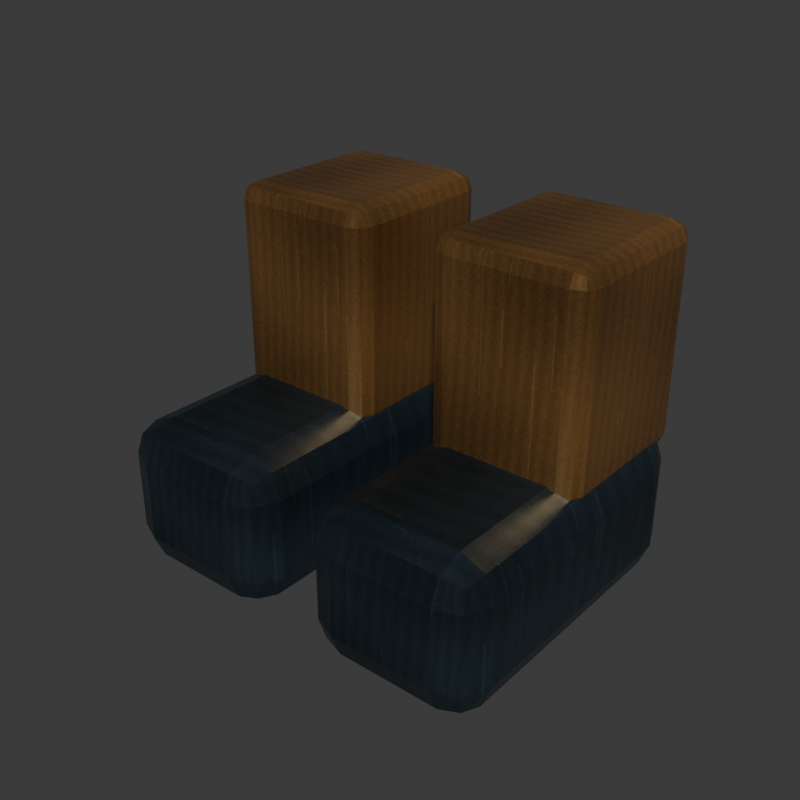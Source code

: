 # Source: boots.blend  (saved by Blender 4.2.67; exported with 4.5.12 LTS)
import bpy
from mathutils import Matrix  # noqa: F401  (used for matrix-valued properties, if any)

bpy.ops.wm.read_factory_settings(use_empty=True)
scene = bpy.context.scene
scene.name = 'Scene'

# ---- collections
col_collection = bpy.data.collections.new('Collection'); scene.collection.children.link(col_collection)

# ---- images (referenced by path relative to the original .blend; pixels are not part of the script)
import os
ASSET_DIR = os.environ.get("B2B_ASSET_DIR", "")  # directory of the original .blend (textures are referenced by path, not embedded)
HERE = os.path.dirname(os.path.abspath(__file__))  # packed textures are extracted next to this script under _unpacked/

def load_image(name, relpath, width, height, colorspace="sRGB"):
    """Load a texture the original file referenced (path relative to the .blend, or extracted next to this script)."""
    p = next((c for c in (os.path.join(HERE, relpath), os.path.join(ASSET_DIR, relpath)) if relpath and os.path.exists(c)), "")
    if p:
        img = bpy.data.images.load(p, check_existing=True)
        img.name = name
    else:  # same state as the original file: an image datablock whose file is absent (Cycles renders it pink)
        img = bpy.data.images.new(name, width, height)
        img.source = "FILE"
        img.filepath = "//" + (relpath or name)
    img.colorspace_settings.name = colorspace
    return img
img_blued_forged_steel___patina = load_image('Blued forged steel / patina', '_unpacked/_patina.3e36d72c.png', 512, 512, 'sRGB')
img_weathered_brass___patina = load_image('Weathered brass / patina', '_unpacked/_patina.ddc4a0c9.png', 512, 512, 'sRGB')

# ---- materials (node trees are filled in below, after node groups)
mat_blued_forged_steel = bpy.data.materials.new('Blued forged steel')
mat_blued_forged_steel.diffuse_color = (0.055, 0.091, 0.12, 1.0)
mat_weathered_brass = bpy.data.materials.new('Weathered brass')
mat_weathered_brass.diffuse_color = (0.48, 0.24, 0.075, 1.0)

# ---- material node trees
mat_blued_forged_steel.use_nodes = True; mat_blued_forged_steel.node_tree.nodes.clear()
_N = mat_blued_forged_steel.node_tree.nodes; _L = mat_blued_forged_steel.node_tree.links
n0 = _N.new('ShaderNodeBsdfPrincipled'); n0.name = 'Principled BSDF'; n0.location = (10, 300)
n0.inputs[1].default_value = 0.8
n0.inputs[2].default_value = 0.32
n1 = _N.new('ShaderNodeOutputMaterial'); n1.name = 'Material Output'; n1.location = (300, 300)
n2 = _N.new('ShaderNodeTexImage'); n2.name = 'Image Texture'; n2.location = (0, 0)
n2.image = img_blued_forged_steel___patina
_L.new(n0.outputs[0], n1.inputs[0])
_L.new(n2.outputs[0], n0.inputs[0])
n1.is_active_output = True
mat_weathered_brass.use_nodes = True; mat_weathered_brass.node_tree.nodes.clear()
_N = mat_weathered_brass.node_tree.nodes; _L = mat_weathered_brass.node_tree.links
n0 = _N.new('ShaderNodeBsdfPrincipled'); n0.name = 'Principled BSDF'; n0.location = (10, 300)
n0.inputs[1].default_value = 0.75
n0.inputs[2].default_value = 0.32
n1 = _N.new('ShaderNodeOutputMaterial'); n1.name = 'Material Output'; n1.location = (300, 300)
n2 = _N.new('ShaderNodeTexImage'); n2.name = 'Image Texture'; n2.location = (0, 0)
n2.image = img_weathered_brass___patina
_L.new(n0.outputs[0], n1.inputs[0])
_L.new(n2.outputs[0], n0.inputs[0])
n1.is_active_output = True

# ---- world
world_world = bpy.data.worlds.new('World'); scene.world = world_world
world_world.use_nodes = True; world_world.node_tree.nodes.clear()
_N = world_world.node_tree.nodes; _L = world_world.node_tree.links
n0 = _N.new('ShaderNodeOutputWorld'); n0.name = 'World Output'; n0.location = (300, 300)
n1 = _N.new('ShaderNodeBackground'); n1.name = 'Background'; n1.location = (10, 300)
n1.inputs[0].default_value = (0.05088, 0.05088, 0.05088, 1.0)
_L.new(n1.outputs[0], n0.inputs[0])
n0.is_active_output = True
world_world.color = (0.2, 0.2, 0.2)
world_world.sun_shadow_jitter_overblur = 0.0

# ---- meshes
me_cube_459 = bpy.data.meshes.new('Cube.459')
me_cube_459.from_pydata([(-0.105, -0.255, -0.15), (-0.105, -0.325, -0.08), (-0.175, -0.255, -0.08), (-0.105, -0.3045, -0.1295), (-0.1454, -0.2954, -0.1204), (-0.1545, -0.3045, -0.08), (-0.1545, -0.255, -0.1295), (-0.105, -0.325, 0.08), (-0.105, -0.255, 0.15), (-0.175, -0.255, 0.08), (-0.105, -0.3045, 0.1295), (-0.1454, -0.2954, 0.1204), (-0.1545, -0.255, 0.1295), (-0.1545, -0.3045, 0.08), (-0.105, 0.255, -0.15), (-0.175, 0.255, -0.08), (-0.105, 0.325, -0.08), (-0.1545, 0.255, -0.1295), (-0.1454, 0.2954, -0.1204), (-0.1545, 0.3045, -0.08), (-0.105, 0.3045, -0.1295), (-0.105, 0.255, 0.15), (-0.105, 0.325, 0.08), (-0.175, 0.255, 0.08), (-0.105, 0.3045, 0.1295), (-0.1454, 0.2954, 0.1204), (-0.1545, 0.3045, 0.08), (-0.1545, 0.255, 0.1295), (0.105, -0.255, -0.15), (0.175, -0.255, -0.08), (0.105, -0.325, -0.08), (0.1545, -0.255, -0.1295), (0.1454, -0.2954, -0.1204), (0.1545, -0.3045, -0.08), (0.105, -0.3045, -0.1295), (0.105, -0.255, 0.15), (0.105, -0.325, 0.08), (0.175, -0.255, 0.08), (0.105, -0.3045, 0.1295), (0.1454, -0.2954, 0.1204), (0.1545, -0.3045, 0.08), (0.1545, -0.255, 0.1295), (0.105, 0.255, -0.15), (0.105, 0.325, -0.08), (0.175, 0.255, -0.08), (0.105, 0.3045, -0.1295), (0.1454, 0.2954, -0.1204), (0.1545, 0.3045, -0.08), (0.1545, 0.255, -0.1295), (0.105, 0.255, 0.15), (0.175, 0.255, 0.08), (0.105, 0.325, 0.08), (0.1545, 0.255, 0.1295), (0.1454, 0.2954, 0.1204), (0.1545, 0.3045, 0.08), (0.105, 0.3045, 0.1295), (-0.12, 0.02, 0.1), (-0.12, -0.015, 0.135), (-0.155, 0.02, 0.135), (-0.12, -0.004749, 0.1103), (-0.1402, -0.0002072, 0.1148), (-0.1447, -0.004749, 0.135), (-0.1447, 0.02, 0.1103), (-0.12, -0.015, 0.505), (-0.12, 0.02, 0.54), (-0.155, 0.02, 0.505), (-0.12, -0.004749, 0.5297), (-0.1402, -0.0002072, 0.5252), (-0.1447, 0.02, 0.5297), (-0.1447, -0.004749, 0.505), (-0.12, 0.3, 0.1), (-0.155, 0.3, 0.135), (-0.12, 0.335, 0.135), (-0.1447, 0.3, 0.1103), (-0.1402, 0.3202, 0.1148), (-0.1447, 0.3247, 0.135), (-0.12, 0.3247, 0.1103), (-0.12, 0.3, 0.54), (-0.12, 0.335, 0.505), (-0.155, 0.3, 0.505), (-0.12, 0.3247, 0.5297), (-0.1402, 0.3202, 0.5252), (-0.1447, 0.3247, 0.505), (-0.1447, 0.3, 0.5297), (0.12, 0.02, 0.1), (0.155, 0.02, 0.135), (0.12, -0.015, 0.135), (0.1447, 0.02, 0.1103), (0.1402, -0.0002072, 0.1148), (0.1447, -0.004749, 0.135), (0.12, -0.004749, 0.1103), (0.12, 0.02, 0.54), (0.12, -0.015, 0.505), (0.155, 0.02, 0.505), (0.12, -0.004749, 0.5297), (0.1402, -0.0002072, 0.5252), (0.1447, -0.004749, 0.505), (0.1447, 0.02, 0.5297), (0.12, 0.3, 0.1), (0.12, 0.335, 0.135), (0.155, 0.3, 0.135), (0.12, 0.3247, 0.1103), (0.1402, 0.3202, 0.1148), (0.1447, 0.3247, 0.135), (0.1447, 0.3, 0.1103), (0.12, 0.3, 0.54), (0.155, 0.3, 0.505), (0.12, 0.335, 0.505), (0.1447, 0.3, 0.5297), (0.1402, 0.3202, 0.5252), (0.1447, 0.3247, 0.505), (0.12, 0.3247, 0.5297), (0.355, -0.255, -0.15), (0.355, -0.325, -0.08), (0.285, -0.255, -0.08), (0.355, -0.3045, -0.1295), (0.3146, -0.2954, -0.1204), (0.3055, -0.3045, -0.08), (0.3055, -0.255, -0.1295), (0.355, -0.325, 0.08), (0.355, -0.255, 0.15), (0.285, -0.255, 0.08), (0.355, -0.3045, 0.1295), (0.3146, -0.2954, 0.1204), (0.3055, -0.255, 0.1295), (0.3055, -0.3045, 0.08), (0.355, 0.255, -0.15), (0.285, 0.255, -0.08), (0.355, 0.325, -0.08), (0.3055, 0.255, -0.1295), (0.3146, 0.2954, -0.1204), (0.3055, 0.3045, -0.08), (0.355, 0.3045, -0.1295), (0.355, 0.255, 0.15), (0.355, 0.325, 0.08), (0.285, 0.255, 0.08), (0.355, 0.3045, 0.1295), (0.3146, 0.2954, 0.1204), (0.3055, 0.3045, 0.08), (0.3055, 0.255, 0.1295), (0.565, -0.255, -0.15), (0.635, -0.255, -0.08), (0.565, -0.325, -0.08), (0.6145, -0.255, -0.1295), (0.6054, -0.2954, -0.1204), (0.6145, -0.3045, -0.08), (0.565, -0.3045, -0.1295), (0.565, -0.255, 0.15), (0.565, -0.325, 0.08), (0.635, -0.255, 0.08), (0.565, -0.3045, 0.1295), (0.6054, -0.2954, 0.1204), (0.6145, -0.3045, 0.08), (0.6145, -0.255, 0.1295), (0.565, 0.255, -0.15), (0.565, 0.325, -0.08), (0.635, 0.255, -0.08), (0.565, 0.3045, -0.1295), (0.6054, 0.2954, -0.1204), (0.6145, 0.3045, -0.08), (0.6145, 0.255, -0.1295), (0.565, 0.255, 0.15), (0.635, 0.255, 0.08), (0.565, 0.325, 0.08), (0.6145, 0.255, 0.1295), (0.6054, 0.2954, 0.1204), (0.6145, 0.3045, 0.08), (0.565, 0.3045, 0.1295), (0.34, 0.02, 0.1), (0.34, -0.015, 0.135), (0.305, 0.02, 0.135), (0.34, -0.004749, 0.1103), (0.3198, -0.0002072, 0.1148), (0.3153, -0.004749, 0.135), (0.3153, 0.02, 0.1103), (0.34, -0.015, 0.505), (0.34, 0.02, 0.54), (0.305, 0.02, 0.505), (0.34, -0.004749, 0.5297), (0.3198, -0.0002072, 0.5252), (0.3153, 0.02, 0.5297), (0.3153, -0.004749, 0.505), (0.34, 0.3, 0.1), (0.305, 0.3, 0.135), (0.34, 0.335, 0.135), (0.3153, 0.3, 0.1103), (0.3198, 0.3202, 0.1148), (0.3153, 0.3247, 0.135), (0.34, 0.3247, 0.1103), (0.34, 0.3, 0.54), (0.34, 0.335, 0.505), (0.305, 0.3, 0.505), (0.34, 0.3247, 0.5297), (0.3198, 0.3202, 0.5252), (0.3153, 0.3247, 0.505), (0.3153, 0.3, 0.5297), (0.58, 0.02, 0.1), (0.615, 0.02, 0.135), (0.58, -0.015, 0.135), (0.6047, 0.02, 0.1103), (0.6002, -0.0002072, 0.1148), (0.6047, -0.004749, 0.135), (0.58, -0.004749, 0.1103), (0.58, 0.02, 0.54), (0.58, -0.015, 0.505), (0.615, 0.02, 0.505), (0.58, -0.004749, 0.5297), (0.6002, -0.0002072, 0.5252), (0.6047, -0.004749, 0.505), (0.6047, 0.02, 0.5297), (0.58, 0.3, 0.1), (0.58, 0.335, 0.135), (0.615, 0.3, 0.135), (0.58, 0.3247, 0.1103), (0.6002, 0.3202, 0.1148), (0.6047, 0.3247, 0.135), (0.6047, 0.3, 0.1103), (0.58, 0.3, 0.54), (0.615, 0.3, 0.505), (0.58, 0.335, 0.505), (0.6047, 0.3, 0.5297), (0.6002, 0.3202, 0.5252), (0.6047, 0.3247, 0.505), (0.58, 0.3247, 0.5297)], [], [(30, 36, 7, 1), (44, 50, 37, 29), (49, 21, 8, 35), (2, 9, 23, 15), (16, 22, 51, 43), (0, 3, 4, 6), (1, 5, 4, 3), (2, 6, 4, 5), (7, 10, 11, 13), (8, 12, 11, 10), (9, 13, 11, 12), (14, 17, 18, 20), (15, 19, 18, 17), (16, 20, 18, 19), (21, 24, 25, 27), (22, 26, 25, 24), (23, 27, 25, 26), (28, 31, 32, 34), (29, 33, 32, 31), (30, 34, 32, 33), (35, 38, 39, 41), (36, 40, 39, 38), (37, 41, 39, 40), (42, 45, 46, 48), (43, 47, 46, 45), (44, 48, 46, 47), (49, 52, 53, 55), (50, 54, 53, 52), (51, 55, 53, 54), (14, 0, 6, 17), (17, 6, 2, 15), (1, 7, 13, 5), (5, 13, 9, 2), (8, 21, 27, 12), (12, 27, 23, 9), (22, 16, 19, 26), (26, 19, 15, 23), (42, 14, 20, 45), (45, 20, 16, 43), (21, 49, 55, 24), (24, 55, 51, 22), (50, 44, 47, 54), (54, 47, 43, 51), (28, 42, 48, 31), (31, 48, 44, 29), (49, 35, 41, 52), (52, 41, 37, 50), (36, 30, 33, 40), (40, 33, 29, 37), (0, 28, 34, 3), (3, 34, 30, 1), (35, 8, 10, 38), (38, 10, 7, 36), (14, 42, 28, 0), (86, 92, 63, 57), (100, 106, 93, 85), (105, 77, 64, 91), (58, 65, 79, 71), (72, 78, 107, 99), (56, 59, 60, 62), (57, 61, 60, 59), (58, 62, 60, 61), (63, 66, 67, 69), (64, 68, 67, 66), (65, 69, 67, 68), (70, 73, 74, 76), (71, 75, 74, 73), (72, 76, 74, 75), (77, 80, 81, 83), (78, 82, 81, 80), (79, 83, 81, 82), (84, 87, 88, 90), (85, 89, 88, 87), (86, 90, 88, 89), (91, 94, 95, 97), (92, 96, 95, 94), (93, 97, 95, 96), (98, 101, 102, 104), (99, 103, 102, 101), (100, 104, 102, 103), (105, 108, 109, 111), (106, 110, 109, 108), (107, 111, 109, 110), (70, 56, 62, 73), (73, 62, 58, 71), (57, 63, 69, 61), (61, 69, 65, 58), (64, 77, 83, 68), (68, 83, 79, 65), (78, 72, 75, 82), (82, 75, 71, 79), (98, 70, 76, 101), (101, 76, 72, 99), (77, 105, 111, 80), (80, 111, 107, 78), (106, 100, 103, 110), (110, 103, 99, 107), (84, 98, 104, 87), (87, 104, 100, 85), (105, 91, 97, 108), (108, 97, 93, 106), (92, 86, 89, 96), (96, 89, 85, 93), (56, 84, 90, 59), (59, 90, 86, 57), (91, 64, 66, 94), (94, 66, 63, 92), (70, 98, 84, 56), (142, 148, 119, 113), (156, 162, 149, 141), (161, 133, 120, 147), (114, 121, 135, 127), (128, 134, 163, 155), (112, 115, 116, 118), (113, 117, 116, 115), (114, 118, 116, 117), (119, 122, 123, 125), (120, 124, 123, 122), (121, 125, 123, 124), (126, 129, 130, 132), (127, 131, 130, 129), (128, 132, 130, 131), (133, 136, 137, 139), (134, 138, 137, 136), (135, 139, 137, 138), (140, 143, 144, 146), (141, 145, 144, 143), (142, 146, 144, 145), (147, 150, 151, 153), (148, 152, 151, 150), (149, 153, 151, 152), (154, 157, 158, 160), (155, 159, 158, 157), (156, 160, 158, 159), (161, 164, 165, 167), (162, 166, 165, 164), (163, 167, 165, 166), (126, 112, 118, 129), (129, 118, 114, 127), (113, 119, 125, 117), (117, 125, 121, 114), (120, 133, 139, 124), (124, 139, 135, 121), (134, 128, 131, 138), (138, 131, 127, 135), (154, 126, 132, 157), (157, 132, 128, 155), (133, 161, 167, 136), (136, 167, 163, 134), (162, 156, 159, 166), (166, 159, 155, 163), (140, 154, 160, 143), (143, 160, 156, 141), (161, 147, 153, 164), (164, 153, 149, 162), (148, 142, 145, 152), (152, 145, 141, 149), (112, 140, 146, 115), (115, 146, 142, 113), (147, 120, 122, 150), (150, 122, 119, 148), (126, 154, 140, 112), (198, 204, 175, 169), (212, 218, 205, 197), (217, 189, 176, 203), (170, 177, 191, 183), (184, 190, 219, 211), (168, 171, 172, 174), (169, 173, 172, 171), (170, 174, 172, 173), (175, 178, 179, 181), (176, 180, 179, 178), (177, 181, 179, 180), (182, 185, 186, 188), (183, 187, 186, 185), (184, 188, 186, 187), (189, 192, 193, 195), (190, 194, 193, 192), (191, 195, 193, 194), (196, 199, 200, 202), (197, 201, 200, 199), (198, 202, 200, 201), (203, 206, 207, 209), (204, 208, 207, 206), (205, 209, 207, 208), (210, 213, 214, 216), (211, 215, 214, 213), (212, 216, 214, 215), (217, 220, 221, 223), (218, 222, 221, 220), (219, 223, 221, 222), (182, 168, 174, 185), (185, 174, 170, 183), (169, 175, 181, 173), (173, 181, 177, 170), (176, 189, 195, 180), (180, 195, 191, 177), (190, 184, 187, 194), (194, 187, 183, 191), (210, 182, 188, 213), (213, 188, 184, 211), (189, 217, 223, 192), (192, 223, 219, 190), (218, 212, 215, 222), (222, 215, 211, 219), (196, 210, 216, 199), (199, 216, 212, 197), (217, 203, 209, 220), (220, 209, 205, 218), (204, 198, 201, 208), (208, 201, 197, 205), (168, 196, 202, 171), (171, 202, 198, 169), (203, 176, 178, 206), (206, 178, 175, 204), (182, 210, 196, 168)])
me_cube_459.polygons.foreach_set('material_index', [0, 0, 0, 0, 0, 0, 0, 0, 0, 0, 0, 0, 0, 0, 0, 0, 0, 0, 0, 0, 0, 0, 0, 0, 0, 0, 0, 0, 0, 0, 0, 0, 0, 0, 0, 0, 0, 0, 0, 0, 0, 0, 0, 0, 0, 0, 0, 0, 0, 0, 0, 0, 0, 0, 1, 1, 1, 1, 1, 1, 1, 1, 1, 1, 1, 1, 1, 1, 1, 1, 1, 1, 1, 1, 1, 1, 1, 1, 1, 1, 1, 1, 1, 1, 1, 1, 1, 1, 1, 1, 1, 1, 1, 1, 1, 1, 1, 1, 1, 1, 1, 1, 1, 1, 1, 1, 1, 1, 0, 0, 0, 0, 0, 0, 0, 0, 0, 0, 0, 0, 0, 0, 0, 0, 0, 0, 0, 0, 0, 0, 0, 0, 0, 0, 0, 0, 0, 0, 0, 0, 0, 0, 0, 0, 0, 0, 0, 0, 0, 0, 0, 0, 0, 0, 0, 0, 0, 0, 0, 0, 0, 0, 1, 1, 1, 1, 1, 1, 1, 1, 1, 1, 1, 1, 1, 1, 1, 1, 1, 1, 1, 1, 1, 1, 1, 1, 1, 1, 1, 1, 1, 1, 1, 1, 1, 1, 1, 1, 1, 1, 1, 1, 1, 1, 1, 1, 1, 1, 1, 1, 1, 1, 1, 1, 1, 1])
_uv = me_cube_459.uv_layers.new(name='UVMap')
_uv.uv.foreach_set('vector', [0.4333, 0.8, 0.5667, 0.8, 0.5667, 0.95, 0.4333, 0.95, 0.4333, 0.5269, 0.5667, 0.5269, 0.5667, 0.7231, 0.4333, 0.7231, 0.675, 0.5269, 0.825, 0.5269, 0.825, 0.7231, 0.675, 0.7231, 0.4333, 0.02692, 0.5667, 0.02692, 0.5667, 0.2231, 0.4333, 0.2231, 0.4333, 0.3, 0.5667, 0.3, 0.5667, 0.45, 0.4333, 0.45, 0.175, 0.7231, 0.175, 0.75, 0.1461, 0.75, 0.125, 0.7231, 0.4333, 0.95, 0.4333, 1.0, 0.3997, 1.0, 0.375, 0.95, 0.4333, 0.02692, 0.375, 0.02692, 0.375, 0.01138, 0.4333, 0.0, 0.5667, 0.95, 0.625, 0.95, 0.625, 0.9789, 0.5667, 1.0, 0.825, 0.7231, 0.875, 0.7231, 0.875, 0.7386, 0.825, 0.75, 0.5667, 0.02692, 0.5667, 0.0, 0.6003, 0.0, 0.625, 0.02692, 0.175, 0.5269, 0.125, 0.5269, 0.125, 0.5114, 0.175, 0.5, 0.4333, 0.2231, 0.4333, 0.25, 0.3997, 0.25, 0.375, 0.2231, 0.4333, 0.3, 0.375, 0.3, 0.375, 0.2711, 0.4333, 0.25, 0.825, 0.5269, 0.825, 0.5, 0.8539, 0.5, 0.875, 0.5269, 0.5667, 0.3, 0.5667, 0.25, 0.6003, 0.25, 0.625, 0.3, 0.5667, 0.2231, 0.625, 0.2231, 0.625, 0.2386, 0.5667, 0.25, 0.325, 0.7231, 0.375, 0.7231, 0.3832, 0.7533, 0.325, 0.75, 0.4333, 0.7231, 0.4333, 0.75, 0.3832, 0.7533, 0.375, 0.7231, 0.4333, 0.8, 0.375, 0.8, 0.3832, 0.7533, 0.4333, 0.75, 0.675, 0.7231, 0.675, 0.75, 0.6238, 0.7462, 0.625, 0.7231, 0.5667, 0.8, 0.5667, 0.75, 0.6238, 0.7462, 0.625, 0.8, 0.5667, 0.7231, 0.625, 0.7231, 0.6238, 0.7462, 0.5667, 0.75, 0.325, 0.5269, 0.325, 0.5, 0.3762, 0.5038, 0.375, 0.5269, 0.4333, 0.45, 0.4333, 0.5, 0.3762, 0.5038, 0.375, 0.45, 0.4333, 0.5269, 0.375, 0.5269, 0.3762, 0.5038, 0.4333, 0.5, 0.675, 0.5269, 0.625, 0.5269, 0.6168, 0.4967, 0.675, 0.5, 0.5667, 0.5269, 0.5667, 0.5, 0.6168, 0.4967, 0.625, 0.5269, 0.5667, 0.45, 0.625, 0.45, 0.6168, 0.4967, 0.5667, 0.5, 0.175, 0.5269, 0.175, 0.7231, 0.125, 0.7231, 0.125, 0.5269, 0.375, 0.2231, 0.375, 0.02692, 0.4333, 0.02692, 0.4333, 0.2231, 0.4333, 0.95, 0.5667, 0.95, 0.5667, 1.0, 0.4333, 1.0, 0.4333, 0.0, 0.5667, 0.0, 0.5667, 0.02692, 0.4333, 0.02692, 0.825, 0.7231, 0.825, 0.5269, 0.875, 0.5269, 0.875, 0.7231, 0.625, 0.02692, 0.625, 0.2231, 0.5667, 0.2231, 0.5667, 0.02692, 0.5667, 0.3, 0.4333, 0.3, 0.4333, 0.25, 0.5667, 0.25, 0.5667, 0.25, 0.4333, 0.25, 0.4333, 0.2231, 0.5667, 0.2231, 0.325, 0.5269, 0.175, 0.5269, 0.175, 0.5, 0.325, 0.5, 0.375, 0.45, 0.375, 0.3, 0.4333, 0.3, 0.4333, 0.45, 0.825, 0.5269, 0.675, 0.5269, 0.675, 0.5, 0.825, 0.5, 0.625, 0.3, 0.625, 0.45, 0.5667, 0.45, 0.5667, 0.3, 0.5667, 0.5269, 0.4333, 0.5269, 0.4333, 0.5, 0.5667, 0.5, 0.5667, 0.5, 0.4333, 0.5, 0.4333, 0.45, 0.5667, 0.45, 0.325, 0.7231, 0.325, 0.5269, 0.375, 0.5269, 0.375, 0.7231, 0.375, 0.7231, 0.375, 0.5269, 0.4333, 0.5269, 0.4333, 0.7231, 0.675, 0.5269, 0.675, 0.7231, 0.625, 0.7231, 0.625, 0.5269, 0.625, 0.5269, 0.625, 0.7231, 0.5667, 0.7231, 0.5667, 0.5269, 0.5667, 0.8, 0.4333, 0.8, 0.4333, 0.75, 0.5667, 0.75, 0.5667, 0.75, 0.4333, 0.75, 0.4333, 0.7231, 0.5667, 0.7231, 0.175, 0.7231, 0.325, 0.7231, 0.325, 0.75, 0.175, 0.75, 0.375, 0.95, 0.375, 0.8, 0.4333, 0.8, 0.4333, 0.95, 0.675, 0.7231, 0.825, 0.7231, 0.825, 0.75, 0.675, 0.75, 0.625, 0.8, 0.625, 0.95, 0.5667, 0.95, 0.5667, 0.8, 0.175, 0.5269, 0.325, 0.5269, 0.325, 0.7231, 0.175, 0.7231, 0.3949, 0.7782, 0.6051, 0.7782, 0.6051, 0.9718, 0.3949, 0.9718, 0.3949, 0.525, 0.6051, 0.525, 0.6051, 0.725, 0.3949, 0.725, 0.6532, 0.525, 0.8468, 0.525, 0.8468, 0.725, 0.6532, 0.725, 0.3949, 0.025, 0.6051, 0.025, 0.6051, 0.225, 0.3949, 0.225, 0.3949, 0.2782, 0.6051, 0.2782, 0.6051, 0.4718, 0.3949, 0.4718, 0.1532, 0.725, 0.1532, 0.75, 0.1369, 0.75, 0.125, 0.725, 0.3949, 0.9718, 0.3949, 1.0, 0.3834, 1.0, 0.375, 0.9718, 0.3949, 0.025, 0.375, 0.025, 0.375, 0.01057, 0.3949, 0.0, 0.6051, 0.9718, 0.625, 0.9718, 0.625, 0.9881, 0.6051, 1.0, 0.8468, 0.725, 0.875, 0.725, 0.875, 0.7394, 0.8468, 0.75, 0.6051, 0.025, 0.6051, 0.0, 0.6166, 0.0, 0.625, 0.025, 0.1532, 0.525, 0.125, 0.525, 0.125, 0.5106, 0.1532, 0.5, 0.3949, 0.225, 0.3949, 0.25, 0.3834, 0.25, 0.375, 0.225, 0.3949, 0.2782, 0.375, 0.2782, 0.375, 0.2619, 0.3949, 0.25, 0.8468, 0.525, 0.8468, 0.5, 0.8631, 0.5, 0.875, 0.525, 0.6051, 0.2782, 0.6051, 0.25, 0.6166, 0.25, 0.625, 0.2782, 0.6051, 0.225, 0.625, 0.225, 0.625, 0.2394, 0.6051, 0.25, 0.3468, 0.725, 0.375, 0.725, 0.3778, 0.7505, 0.3468, 0.75, 0.3949, 0.725, 0.3949, 0.75, 0.3778, 0.7505, 0.375, 0.725, 0.3949, 0.7782, 0.375, 0.7782, 0.3778, 0.7505, 0.3949, 0.75, 0.6532, 0.725, 0.6532, 0.75, 0.6262, 0.7465, 0.625, 0.725, 0.6051, 0.7782, 0.6051, 0.75, 0.6262, 0.7465, 0.625, 0.7782, 0.6051, 0.725, 0.625, 0.725, 0.6262, 0.7465, 0.6051, 0.75, 0.3468, 0.525, 0.3468, 0.5, 0.3738, 0.5035, 0.375, 0.525, 0.3949, 0.4718, 0.3949, 0.5, 0.3738, 0.5035, 0.375, 0.4718, 0.3949, 0.525, 0.375, 0.525, 0.3738, 0.5035, 0.3949, 0.5, 0.6532, 0.525, 0.625, 0.525, 0.6222, 0.4995, 0.6532, 0.5, 0.6051, 0.525, 0.6051, 0.5, 0.6222, 0.4995, 0.625, 0.525, 0.6051, 0.4718, 0.625, 0.4718, 0.6222, 0.4995, 0.6051, 0.5, 0.1532, 0.525, 0.1532, 0.725, 0.125, 0.725, 0.125, 0.525, 0.375, 0.225, 0.375, 0.025, 0.3949, 0.025, 0.3949, 0.225, 0.3949, 0.9718, 0.6051, 0.9718, 0.6051, 1.0, 0.3949, 1.0, 0.3949, 0.0, 0.6051, 0.0, 0.6051, 0.025, 0.3949, 0.025, 0.8468, 0.725, 0.8468, 0.525, 0.875, 0.525, 0.875, 0.725, 0.625, 0.025, 0.625, 0.225, 0.6051, 0.225, 0.6051, 0.025, 0.6051, 0.2782, 0.3949, 0.2782, 0.3949, 0.25, 0.6051, 0.25, 0.6051, 0.25, 0.3949, 0.25, 0.3949, 0.225, 0.6051, 0.225, 0.3468, 0.525, 0.1532, 0.525, 0.1532, 0.5, 0.3468, 0.5, 0.375, 0.4718, 0.375, 0.2782, 0.3949, 0.2782, 0.3949, 0.4718, 0.8468, 0.525, 0.6532, 0.525, 0.6532, 0.5, 0.8468, 0.5, 0.625, 0.2782, 0.625, 0.4718, 0.6051, 0.4718, 0.6051, 0.2782, 0.6051, 0.525, 0.3949, 0.525, 0.3949, 0.5, 0.6051, 0.5, 0.6051, 0.5, 0.3949, 0.5, 0.3949, 0.4718, 0.6051, 0.4718, 0.3468, 0.725, 0.3468, 0.525, 0.375, 0.525, 0.375, 0.725, 0.375, 0.725, 0.375, 0.525, 0.3949, 0.525, 0.3949, 0.725, 0.6532, 0.525, 0.6532, 0.725, 0.625, 0.725, 0.625, 0.525, 0.625, 0.525, 0.625, 0.725, 0.6051, 0.725, 0.6051, 0.525, 0.6051, 0.7782, 0.3949, 0.7782, 0.3949, 0.75, 0.6051, 0.75, 0.6051, 0.75, 0.3949, 0.75, 0.3949, 0.725, 0.6051, 0.725, 0.1532, 0.725, 0.3468, 0.725, 0.3468, 0.75, 0.1532, 0.75, 0.375, 0.9718, 0.375, 0.7782, 0.3949, 0.7782, 0.3949, 0.9718, 0.6532, 0.725, 0.8468, 0.725, 0.8468, 0.75, 0.6532, 0.75, 0.625, 0.7782, 0.625, 0.9718, 0.6051, 0.9718, 0.6051, 0.7782, 0.1532, 0.525, 0.3468, 0.525, 0.3468, 0.725, 0.1532, 0.725, 0.4333, 0.8, 0.5667, 0.8, 0.5667, 0.95, 0.4333, 0.95, 0.4333, 0.5269, 0.5667, 0.5269, 0.5667, 0.7231, 0.4333, 0.7231, 0.675, 0.5269, 0.825, 0.5269, 0.825, 0.7231, 0.675, 0.7231, 0.4333, 0.02692, 0.5667, 0.02692, 0.5667, 0.2231, 0.4333, 0.2231, 0.4333, 0.3, 0.5667, 0.3, 0.5667, 0.45, 0.4333, 0.45, 0.175, 0.7231, 0.175, 0.75, 0.1461, 0.75, 0.125, 0.7231, 0.4333, 0.95, 0.4333, 1.0, 0.3997, 1.0, 0.375, 0.95, 0.4333, 0.02692, 0.375, 0.02692, 0.375, 0.01138, 0.4333, 0.0, 0.5667, 0.95, 0.625, 0.95, 0.625, 0.9789, 0.5667, 1.0, 0.825, 0.7231, 0.875, 0.7231, 0.875, 0.7386, 0.825, 0.75, 0.5667, 0.02692, 0.5667, 0.0, 0.6003, 0.0, 0.625, 0.02692, 0.175, 0.5269, 0.125, 0.5269, 0.125, 0.5114, 0.175, 0.5, 0.4333, 0.2231, 0.4333, 0.25, 0.3997, 0.25, 0.375, 0.2231, 0.4333, 0.3, 0.375, 0.3, 0.375, 0.2711, 0.4333, 0.25, 0.825, 0.5269, 0.825, 0.5, 0.8539, 0.5, 0.875, 0.5269, 0.5667, 0.3, 0.5667, 0.25, 0.6003, 0.25, 0.625, 0.3, 0.5667, 0.2231, 0.625, 0.2231, 0.625, 0.2386, 0.5667, 0.25, 0.325, 0.7231, 0.375, 0.7231, 0.3832, 0.7533, 0.325, 0.75, 0.4333, 0.7231, 0.4333, 0.75, 0.3832, 0.7533, 0.375, 0.7231, 0.4333, 0.8, 0.375, 0.8, 0.3832, 0.7533, 0.4333, 0.75, 0.675, 0.7231, 0.675, 0.75, 0.6238, 0.7462, 0.625, 0.7231, 0.5667, 0.8, 0.5667, 0.75, 0.6238, 0.7462, 0.625, 0.8, 0.5667, 0.7231, 0.625, 0.7231, 0.6238, 0.7462, 0.5667, 0.75, 0.325, 0.5269, 0.325, 0.5, 0.3762, 0.5038, 0.375, 0.5269, 0.4333, 0.45, 0.4333, 0.5, 0.3762, 0.5038, 0.375, 0.45, 0.4333, 0.5269, 0.375, 0.5269, 0.3762, 0.5038, 0.4333, 0.5, 0.675, 0.5269, 0.625, 0.5269, 0.6168, 0.4967, 0.675, 0.5, 0.5667, 0.5269, 0.5667, 0.5, 0.6168, 0.4967, 0.625, 0.5269, 0.5667, 0.45, 0.625, 0.45, 0.6168, 0.4967, 0.5667, 0.5, 0.175, 0.5269, 0.175, 0.7231, 0.125, 0.7231, 0.125, 0.5269, 0.375, 0.2231, 0.375, 0.02692, 0.4333, 0.02692, 0.4333, 0.2231, 0.4333, 0.95, 0.5667, 0.95, 0.5667, 1.0, 0.4333, 1.0, 0.4333, 0.0, 0.5667, 0.0, 0.5667, 0.02692, 0.4333, 0.02692, 0.825, 0.7231, 0.825, 0.5269, 0.875, 0.5269, 0.875, 0.7231, 0.625, 0.02692, 0.625, 0.2231, 0.5667, 0.2231, 0.5667, 0.02692, 0.5667, 0.3, 0.4333, 0.3, 0.4333, 0.25, 0.5667, 0.25, 0.5667, 0.25, 0.4333, 0.25, 0.4333, 0.2231, 0.5667, 0.2231, 0.325, 0.5269, 0.175, 0.5269, 0.175, 0.5, 0.325, 0.5, 0.375, 0.45, 0.375, 0.3, 0.4333, 0.3, 0.4333, 0.45, 0.825, 0.5269, 0.675, 0.5269, 0.675, 0.5, 0.825, 0.5, 0.625, 0.3, 0.625, 0.45, 0.5667, 0.45, 0.5667, 0.3, 0.5667, 0.5269, 0.4333, 0.5269, 0.4333, 0.5, 0.5667, 0.5, 0.5667, 0.5, 0.4333, 0.5, 0.4333, 0.45, 0.5667, 0.45, 0.325, 0.7231, 0.325, 0.5269, 0.375, 0.5269, 0.375, 0.7231, 0.375, 0.7231, 0.375, 0.5269, 0.4333, 0.5269, 0.4333, 0.7231, 0.675, 0.5269, 0.675, 0.7231, 0.625, 0.7231, 0.625, 0.5269, 0.625, 0.5269, 0.625, 0.7231, 0.5667, 0.7231, 0.5667, 0.5269, 0.5667, 0.8, 0.4333, 0.8, 0.4333, 0.75, 0.5667, 0.75, 0.5667, 0.75, 0.4333, 0.75, 0.4333, 0.7231, 0.5667, 0.7231, 0.175, 0.7231, 0.325, 0.7231, 0.325, 0.75, 0.175, 0.75, 0.375, 0.95, 0.375, 0.8, 0.4333, 0.8, 0.4333, 0.95, 0.675, 0.7231, 0.825, 0.7231, 0.825, 0.75, 0.675, 0.75, 0.625, 0.8, 0.625, 0.95, 0.5667, 0.95, 0.5667, 0.8, 0.175, 0.5269, 0.325, 0.5269, 0.325, 0.7231, 0.175, 0.7231, 0.3949, 0.7782, 0.6051, 0.7782, 0.6051, 0.9718, 0.3949, 0.9718, 0.3949, 0.525, 0.6051, 0.525, 0.6051, 0.725, 0.3949, 0.725, 0.6532, 0.525, 0.8468, 0.525, 0.8468, 0.725, 0.6532, 0.725, 0.3949, 0.025, 0.6051, 0.025, 0.6051, 0.225, 0.3949, 0.225, 0.3949, 0.2782, 0.6051, 0.2782, 0.6051, 0.4718, 0.3949, 0.4718, 0.1532, 0.725, 0.1532, 0.75, 0.1369, 0.75, 0.125, 0.725, 0.3949, 0.9718, 0.3949, 1.0, 0.3834, 1.0, 0.375, 0.9718, 0.3949, 0.025, 0.375, 0.025, 0.375, 0.01057, 0.3949, 0.0, 0.6051, 0.9718, 0.625, 0.9718, 0.625, 0.9881, 0.6051, 1.0, 0.8468, 0.725, 0.875, 0.725, 0.875, 0.7394, 0.8468, 0.75, 0.6051, 0.025, 0.6051, 0.0, 0.6166, 0.0, 0.625, 0.025, 0.1532, 0.525, 0.125, 0.525, 0.125, 0.5106, 0.1532, 0.5, 0.3949, 0.225, 0.3949, 0.25, 0.3834, 0.25, 0.375, 0.225, 0.3949, 0.2782, 0.375, 0.2782, 0.375, 0.2619, 0.3949, 0.25, 0.8468, 0.525, 0.8468, 0.5, 0.8631, 0.5, 0.875, 0.525, 0.6051, 0.2782, 0.6051, 0.25, 0.6166, 0.25, 0.625, 0.2782, 0.6051, 0.225, 0.625, 0.225, 0.625, 0.2394, 0.6051, 0.25, 0.3468, 0.725, 0.375, 0.725, 0.3778, 0.7505, 0.3468, 0.75, 0.3949, 0.725, 0.3949, 0.75, 0.3778, 0.7505, 0.375, 0.725, 0.3949, 0.7782, 0.375, 0.7782, 0.3778, 0.7505, 0.3949, 0.75, 0.6532, 0.725, 0.6532, 0.75, 0.6262, 0.7465, 0.625, 0.725, 0.6051, 0.7782, 0.6051, 0.75, 0.6262, 0.7465, 0.625, 0.7782, 0.6051, 0.725, 0.625, 0.725, 0.6262, 0.7465, 0.6051, 0.75, 0.3468, 0.525, 0.3468, 0.5, 0.3738, 0.5035, 0.375, 0.525, 0.3949, 0.4718, 0.3949, 0.5, 0.3738, 0.5035, 0.375, 0.4718, 0.3949, 0.525, 0.375, 0.525, 0.3738, 0.5035, 0.3949, 0.5, 0.6532, 0.525, 0.625, 0.525, 0.6222, 0.4995, 0.6532, 0.5, 0.6051, 0.525, 0.6051, 0.5, 0.6222, 0.4995, 0.625, 0.525, 0.6051, 0.4718, 0.625, 0.4718, 0.6222, 0.4995, 0.6051, 0.5, 0.1532, 0.525, 0.1532, 0.725, 0.125, 0.725, 0.125, 0.525, 0.375, 0.225, 0.375, 0.025, 0.3949, 0.025, 0.3949, 0.225, 0.3949, 0.9718, 0.6051, 0.9718, 0.6051, 1.0, 0.3949, 1.0, 0.3949, 0.0, 0.6051, 0.0, 0.6051, 0.025, 0.3949, 0.025, 0.8468, 0.725, 0.8468, 0.525, 0.875, 0.525, 0.875, 0.725, 0.625, 0.025, 0.625, 0.225, 0.6051, 0.225, 0.6051, 0.025, 0.6051, 0.2782, 0.3949, 0.2782, 0.3949, 0.25, 0.6051, 0.25, 0.6051, 0.25, 0.3949, 0.25, 0.3949, 0.225, 0.6051, 0.225, 0.3468, 0.525, 0.1532, 0.525, 0.1532, 0.5, 0.3468, 0.5, 0.375, 0.4718, 0.375, 0.2782, 0.3949, 0.2782, 0.3949, 0.4718, 0.8468, 0.525, 0.6532, 0.525, 0.6532, 0.5, 0.8468, 0.5, 0.625, 0.2782, 0.625, 0.4718, 0.6051, 0.4718, 0.6051, 0.2782, 0.6051, 0.525, 0.3949, 0.525, 0.3949, 0.5, 0.6051, 0.5, 0.6051, 0.5, 0.3949, 0.5, 0.3949, 0.4718, 0.6051, 0.4718, 0.3468, 0.725, 0.3468, 0.525, 0.375, 0.525, 0.375, 0.725, 0.375, 0.725, 0.375, 0.525, 0.3949, 0.525, 0.3949, 0.725, 0.6532, 0.525, 0.6532, 0.725, 0.625, 0.725, 0.625, 0.525, 0.625, 0.525, 0.625, 0.725, 0.6051, 0.725, 0.6051, 0.525, 0.6051, 0.7782, 0.3949, 0.7782, 0.3949, 0.75, 0.6051, 0.75, 0.6051, 0.75, 0.3949, 0.75, 0.3949, 0.725, 0.6051, 0.725, 0.1532, 0.725, 0.3468, 0.725, 0.3468, 0.75, 0.1532, 0.75, 0.375, 0.9718, 0.375, 0.7782, 0.3949, 0.7782, 0.3949, 0.9718, 0.6532, 0.725, 0.8468, 0.725, 0.8468, 0.75, 0.6532, 0.75, 0.625, 0.7782, 0.625, 0.9718, 0.6051, 0.9718, 0.6051, 0.7782, 0.1532, 0.525, 0.3468, 0.525, 0.3468, 0.725, 0.1532, 0.725])
me_cube_459.materials.append(mat_blued_forged_steel)
me_cube_459.materials.append(mat_weathered_brass)
me_cube_459.update()

# ---- objects
ob_boots = bpy.data.objects.new('boots', me_cube_459)

# ---- transforms, parenting, visibility, modifiers, constraints
ob_boots.location = (-0.23, -0.1, 0.17)

# ---- collection membership
col_collection.objects.link(ob_boots)

# ---- scene / render settings (as saved in the file)
scene.frame_start = 1; scene.frame_end = 250; scene.frame_set(1)
scene.render.engine = 'CYCLES'
scene.render.resolution_x = 256
scene.render.resolution_y = 256
scene.render.film_transparent = True
scene.cycles.samples = 24
bpy.context.view_layer.update()

# ---- added for rendering (the .blend has no active camera and no usable light): camera, sun
cam_auto = bpy.data.cameras.new('AutoCamera')
cam_auto.lens = 50.0
cam_auto.sensor_width = 36.0
cam_auto.clip_end = 1000.0
ob_auto_camera = bpy.data.objects.new('AutoCamera', cam_auto)
scene.collection.objects.link(ob_auto_camera)
ob_auto_camera.location = (1.15849, -1.48519, 1.29179)
ob_auto_camera.rotation_euler = (1.09748, -7.21219e-08, 0.694738)
scene.camera = ob_auto_camera
light_auto_sun = bpy.data.lights.new('AutoSun', 'SUN')
light_auto_sun.energy = 3.0
light_auto_sun.angle = 0.0523599
ob_auto_sun = bpy.data.objects.new('AutoSun', light_auto_sun)
scene.collection.objects.link(ob_auto_sun)
ob_auto_sun.rotation_euler = (0.872665, 0.174533, 0.523599)
bpy.context.view_layer.update()

